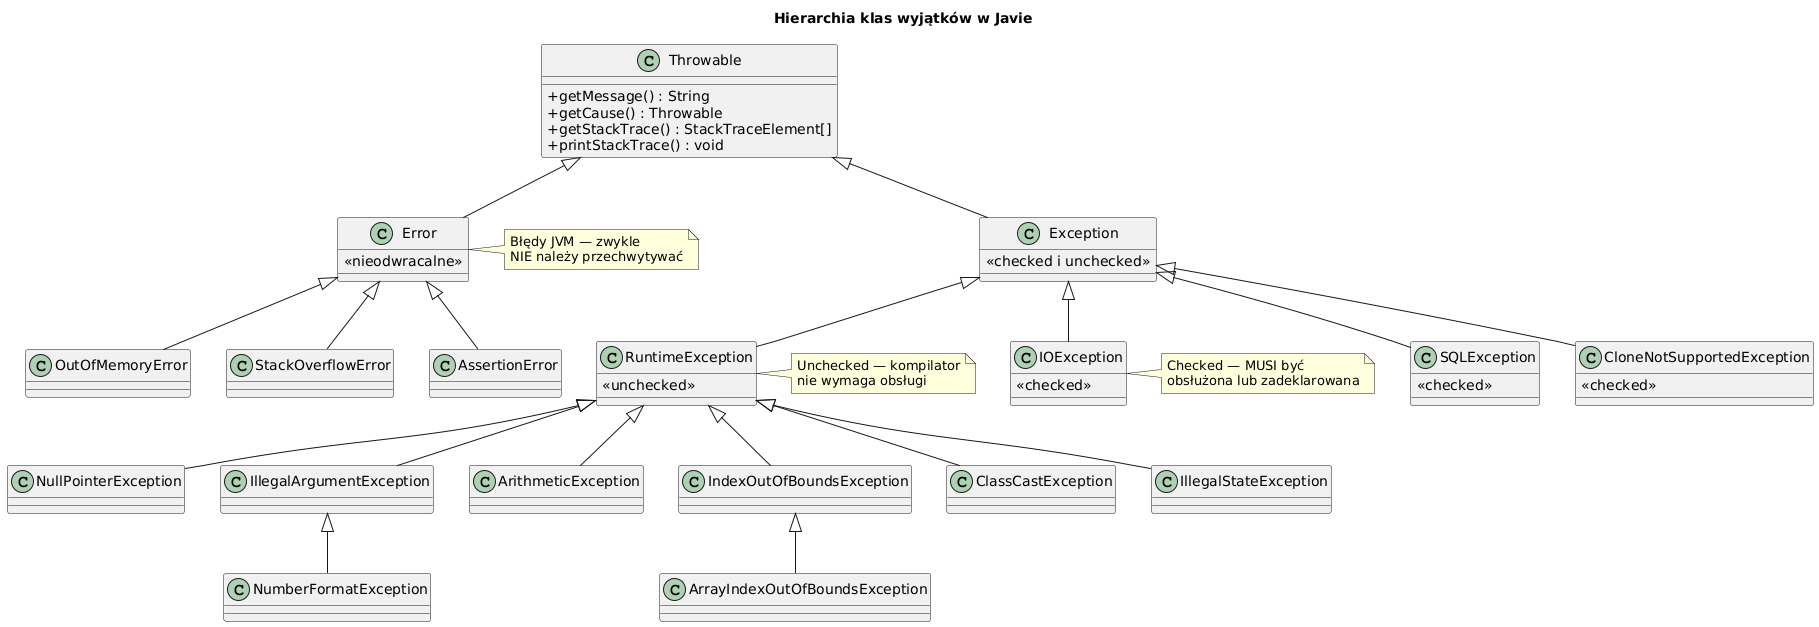

The diagram above was rendered by PlantUML. Its source (embedded in the PNG):
@startuml exception_hierarchy
skinparam classAttributeIconSize 0
skinparam shadowing false
skinparam defaultFontName "DejaVu Sans"
title Hierarchia klas wyjątków w Javie

class Throwable {
  + getMessage() : String
  + getCause() : Throwable
  + getStackTrace() : StackTraceElement[]
  + printStackTrace() : void
}

class Error {
  <<nieodwracalne>>
}

class Exception {
  <<checked i unchecked>>
}

class RuntimeException {
  <<unchecked>>
}

class OutOfMemoryError
class StackOverflowError
class AssertionError

class IOException {
  <<checked>>
}
class SQLException {
  <<checked>>
}
class CloneNotSupportedException {
  <<checked>>
}

class NullPointerException
class IllegalArgumentException
class ArithmeticException
class IndexOutOfBoundsException
class ClassCastException
class IllegalStateException

class NumberFormatException
class ArrayIndexOutOfBoundsException

Throwable <|-- Error
Throwable <|-- Exception
Error <|-- OutOfMemoryError
Error <|-- StackOverflowError
Error <|-- AssertionError
Exception <|-- RuntimeException
Exception <|-- IOException
Exception <|-- SQLException
Exception <|-- CloneNotSupportedException
RuntimeException <|-- NullPointerException
RuntimeException <|-- IllegalArgumentException
RuntimeException <|-- ArithmeticException
RuntimeException <|-- IndexOutOfBoundsException
RuntimeException <|-- ClassCastException
RuntimeException <|-- IllegalStateException
IllegalArgumentException <|-- NumberFormatException
IndexOutOfBoundsException <|-- ArrayIndexOutOfBoundsException

note right of Error : Błędy JVM — zwykle\nNIE należy przechwytywać
note right of RuntimeException : Unchecked — kompilator\nnie wymaga obsługi
note right of IOException : Checked — MUSI być\nobsłużona lub zadeklarowana

@enduml